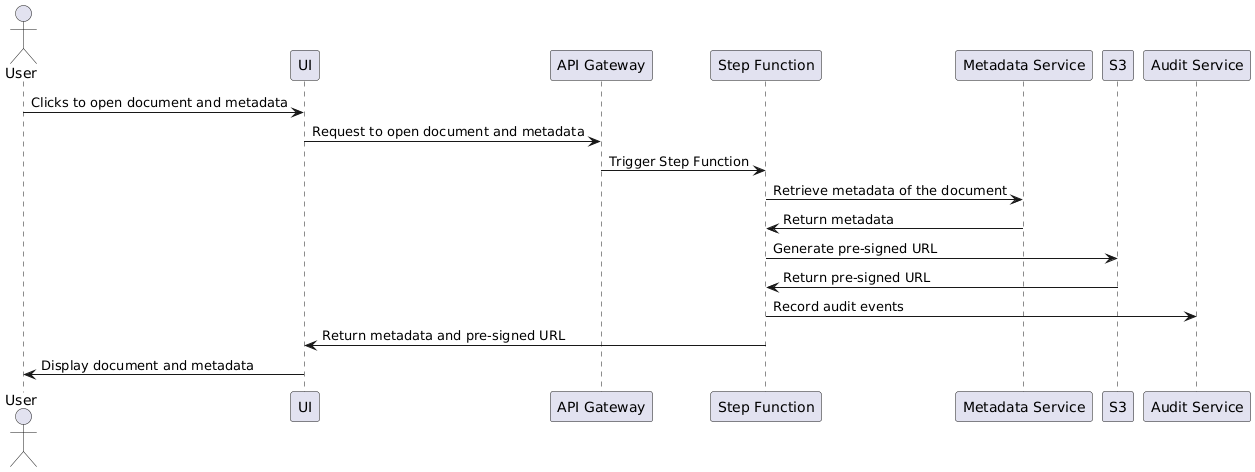

The diagram above was rendered by PlantUML. Its source (embedded in the PNG):
@startuml
actor User
participant "UI" as UI
participant "API Gateway" as APIGW
participant "Step Function" as SF
participant "Metadata Service" as Metadata
participant "S3" as S3
participant "Audit Service" as Audit

User -> UI : Clicks to open document and metadata
UI -> APIGW : Request to open document and metadata
APIGW -> SF : Trigger Step Function

SF -> Metadata : Retrieve metadata of the document
Metadata -> SF : Return metadata

SF -> S3 : Generate pre-signed URL
S3 -> SF : Return pre-signed URL

SF -> Audit : Record audit events

SF -> UI : Return metadata and pre-signed URL
UI -> User : Display document and metadata
@enduml